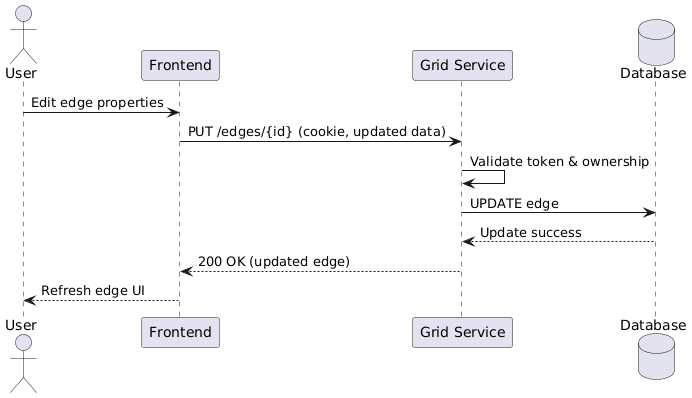

The diagram above was rendered by PlantUML. Its source (embedded in the PNG):
@startuml
actor User
participant "Frontend" as FE
participant "Grid Service" as GS
database "Database" as DB

User -> FE : Edit edge properties
FE -> GS : PUT /edges/{id} (cookie, updated data)
GS -> GS : Validate token & ownership
GS -> DB : UPDATE edge
DB --> GS : Update success
GS --> FE : 200 OK (updated edge)
FE --> User : Refresh edge UI
@enduml